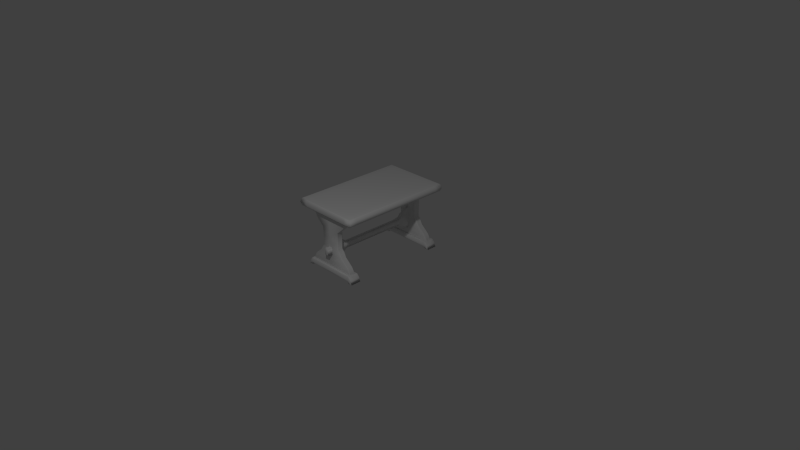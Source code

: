 # Source: Table_withUV.blend  (saved by Blender 2.74.0; exported with 4.5.12 LTS)
import bpy
from mathutils import Matrix  # noqa: F401  (used for matrix-valued properties, if any)

bpy.ops.wm.read_factory_settings(use_empty=True)
scene = bpy.context.scene
scene.name = 'Scene'

# ---- collections
col_collection_1 = bpy.data.collections.new('Collection 1'); scene.collection.children.link(col_collection_1)

# ---- materials (node trees are filled in below, after node groups)
mat_material = bpy.data.materials.new('Material')
mat_material.alpha_threshold = 0.0
mat_material.use_transparent_shadow = False
mat_material.roughness = 0.5
mat_material.line_color = (0.0, 0.0, 0.0, 1.0)

# ---- node groups
ng_auto_smooth = bpy.data.node_groups.new('Auto Smooth', 'GeometryNodeTree')
_s = ng_auto_smooth.interface.new_socket(name='Geometry', in_out='OUTPUT', socket_type='NodeSocketGeometry')
_s = ng_auto_smooth.interface.new_socket(name='Geometry', in_out='INPUT', socket_type='NodeSocketGeometry')
_s = ng_auto_smooth.interface.new_socket(name='Angle', in_out='INPUT', socket_type='NodeSocketFloat')
_s.subtype = 'ANGLE'
_s.min_value = 0.0
_s.max_value = 3.142
ng_auto_smooth.is_modifier = True
_N = ng_auto_smooth.nodes; _L = ng_auto_smooth.links
n0 = _N.new('NodeGroupOutput'); n0.name = 'Group Output'; n0.location = (480, -100)
n1 = _N.new('NodeGroupInput'); n1.name = 'Group Input'; n1.location = (-420, -300)
n2 = _N.new('NodeGroupInput'); n2.name = 'Group Input.001'; n2.location = (-60, -100)
n3 = _N.new('GeometryNodeSetShadeSmooth'); n3.name = 'Set Shade Smooth'; n3.location = (120, -100)
n3.domain = 'EDGE'
n4 = _N.new('GeometryNodeSetShadeSmooth'); n4.name = 'Set Shade Smooth.001'; n4.location = (300, -100)
n5 = _N.new('GeometryNodeInputMeshEdgeAngle'); n5.name = 'Edge Angle'; n5.location = (-420, -220)
n6 = _N.new('GeometryNodeInputEdgeSmooth'); n6.name = 'Is Edge Smooth'; n6.location = (-60, -160)
n7 = _N.new('GeometryNodeInputShadeSmooth'); n7.name = 'Is Face Smooth'; n7.location = (-240, -340)
n8 = _N.new('FunctionNodeBooleanMath'); n8.name = 'Boolean Math'; n8.location = (-60, -220)
n9 = _N.new('FunctionNodeCompare'); n9.name = 'Compare'; n9.location = (-240, -180)
n9.operation = 'LESS_EQUAL'
_L.new(n5.outputs[0], n9.inputs[0])
_L.new(n4.outputs[0], n0.inputs[0])
_L.new(n1.outputs[1], n9.inputs[1])
_L.new(n9.outputs[0], n8.inputs[0])
_L.new(n7.outputs[0], n8.inputs[1])
_L.new(n2.outputs[0], n3.inputs[0])
_L.new(n6.outputs[0], n3.inputs[1])
_L.new(n3.outputs[0], n4.inputs[0])
_L.new(n8.outputs[0], n3.inputs[2])
n0.is_active_output = True

# ---- material node trees

# ---- world
world_world = bpy.data.worlds.new('World'); scene.world = world_world
world_world.color = (0.05088, 0.05088, 0.05088)
world_world.use_sun_shadow = False
world_world.sun_shadow_jitter_overblur = 0.0
world_world.cycles.sampling_method = 'MANUAL'
world_world.cycles.sample_map_resolution = 256

# ---- cameras
cam_camera = bpy.data.cameras.new('Camera')
cam_camera.clip_end = 100.0
cam_camera.lens = 35.0
cam_camera.sensor_width = 32.0
cam_camera.sensor_height = 18.0
cam_camera.ortho_scale = 7.314
cam_camera.dof.focus_distance = 0.0
cam_camera.dof.aperture_fstop = 128.0

# ---- lights
light_lamp = bpy.data.lights.new('Lamp', 'POINT')
light_lamp.transmission_factor = 0.0
light_lamp.cutoff_distance = 30.0
light_lamp.energy = 100.0
light_lamp.shadow_buffer_clip_start = 1.001
light_lamp.shadow_soft_size = 0.1
light_lamp.shadow_maximum_resolution = 0.006
light_lamp.use_absolute_resolution = True
light_lamp.cycles.use_multiple_importance_sampling = False

# ---- meshes
me_cube = bpy.data.meshes.new('Cube')
me_cube.from_pydata([(0.4885, 1.856, 0.5176), (0.4932, 0.8562, 0.5224), (-0.4931, 0.8562, 0.5224), (-0.4885, 1.856, 0.5176), (-0.4935, 0.8562, 0.4523), (0.4935, 0.8562, 0.4524), (-0.4885, 1.856, 0.4524), (0.4885, 1.856, 0.4524), (0.4885, 1.856, 0.0), (0.494, 0.8562, 0.0), (-0.494, 0.8562, 0.0), (-0.4885, 1.856, 0.0), (-0.5, 0.9563, 0.5245), (-0.5, 1.775, 0.0), (-0.5, 1.775, 0.5245), (-0.38, 1.856, 0.4524), (-0.38, 1.856, 0.5176), (-0.3791, 0.8562, 0.5224), (-0.3621, 0.8562, 0.4826), (-0.38, 0.8562, 0.0), (-0.38, 1.856, 0.0), (-0.3648, 0.8562, 0.4222), (0.5, 0.9563, 0.5245), (0.3647, 0.8562, 0.4826), (0.3634, 0.8562, 0.4222), (0.38, 1.856, 0.4524), (0.38, 1.856, 0.5176), (0.3792, 0.8562, 0.5224), (0.38, 0.8562, 0.0), (0.38, 1.856, 0.0), (-0.38, 0.9563, 0.5245), (-0.38, -7.116, 0.4524), (0.38, -7.116, 0.4524), (0.3634, -6.05, 0.4222), (0.3647, -6.05, 0.4826), (-0.3648, -6.05, 0.4222), (-0.3621, -6.05, 0.4826), (0.1415, -1.197, 0.4222), (-0.142, -1.197, 0.4222), (0.142, -1.197, 0.4826), (-0.141, -1.197, 0.4826), (0.1351, -3.534, 0.4826), (-0.1341, -3.534, 0.4826), (0.1346, -3.534, 0.4222), (-0.1351, -3.534, 0.4222), (0.2632, -0.1697, 0.4222), (-0.2642, -0.1697, 0.4222), (0.2641, -0.1697, 0.4826), (-0.2622, -0.1697, 0.4826), (0.2988, 0.5105, 0.4222), (-0.2999, 0.5105, 0.4222), (0.2999, 0.5105, 0.4826), (-0.2977, 0.5105, 0.4826), (0.2066, -4.487, 0.4826), (-0.2051, -4.487, 0.4826), (0.2059, -4.487, 0.4222), (-0.2066, -4.487, 0.4222), (0.3203, -5.386, 0.4826), (-0.318, -5.386, 0.4826), (0.3192, -5.386, 0.4222), (-0.3204, -5.386, 0.4222), (0.1738, -3.902, 0.4222), (-0.1745, -3.902, 0.4222), (0.1745, -3.902, 0.4826), (-0.1732, -3.902, 0.4826), (0.3647, -6.201, 0.4826), (-0.3621, -6.201, 0.4826), (0.3634, -6.201, 0.4222), (-0.3648, -6.201, 0.4222), (-0.45, -7.116, 0.4524), (-0.393, -6.201, 0.4826), (-0.393, -6.201, 0.4222), (0.45, -7.116, 0.4547), (0.393, -6.201, 0.4826), (0.393, -6.201, 0.4222), (-0.38, -6.817, 0.5056), (0.38, -6.817, 0.5056), (0.38, -6.267, 0.5038), (-0.38, -6.267, 0.5038), (-0.3911, -6.267, 0.5038), (-0.4399, -7.05, 0.5038), (0.3911, -6.267, 0.5038), (0.4399, -7.05, 0.5038), (-0.38, -6.807, 0.4008), (0.38, -6.807, 0.4008), (0.38, -6.277, 0.4016), (-0.38, -6.277, 0.4016), (-0.4385, -7.041, 0.4016), (-0.3909, -6.277, 0.4016), (0.4385, -7.041, 0.4016), (0.3909, -6.277, 0.4016), (-0.429, -6.59, 0.4524), (0.429, -6.59, 0.4549), (0.38, -6.661, 0.5075), (-0.38, -6.661, 0.5075), (-0.4219, -6.6, 0.5038), (0.4219, -6.6, 0.5038), (0.38, -6.661, 0.3987), (-0.38, -6.661, 0.3987), (-0.4209, -6.602, 0.4016), (0.4209, -6.602, 0.4016), (0.45, -7.116, 0.5006), (0.38, -7.116, 0.5006), (0.393, -6.201, 0.5006), (0.38, -6.201, 0.5006), (-0.45, -7.116, 0.5006), (-0.38, -7.116, 0.5006), (-0.38, -6.201, 0.5006), (-0.393, -6.201, 0.5006), (-0.429, -6.59, 0.5006), (0.429, -6.59, 0.5006), (0.38, -7.116, 0.4067), (0.45, -7.116, 0.4067), (0.38, -6.201, 0.4067), (0.393, -6.201, 0.4067), (-0.38, -7.116, 0.4067), (-0.45, -7.116, 0.4067), (-0.393, -6.201, 0.4067), (-0.38, -6.201, 0.4067), (-0.429, -6.59, 0.4067), (0.429, -6.59, 0.4067), (-0.5, 0.9563, 0.0), (0.5, 1.775, 0.0), (0.5, 1.775, 0.5245), (0.38, 1.775, 0.5245), (-0.38, 0.8562, 0.4297), (0.5, 0.9563, 0.0), (0.38, 0.8562, 0.4297), (-0.38, -6.05, 0.4297), (0.38, -6.05, 0.4297), (0.1479, -1.197, 0.4297), (-0.1479, -1.197, 0.4297), (0.1408, -3.534, 0.4297), (-0.1408, -3.534, 0.4297), (-0.2752, -0.1697, 0.4297), (0.2752, -0.1697, 0.4297), (0.3124, 0.5105, 0.4297), (-0.3124, 0.5105, 0.4297), (0.2153, -4.487, 0.4297), (-0.2153, -4.487, 0.4297), (0.3337, -5.386, 0.4297), (-0.3337, -5.386, 0.4297), (-0.1818, -3.902, 0.4297), (0.1818, -3.902, 0.4297), (-0.38, -6.201, 0.4297), (0.38, -6.201, 0.4297), (-0.393, -6.201, 0.4523), (0.393, -6.201, 0.4549), (-0.38, 0.8562, 0.4749), (0.38, 0.8562, 0.4749), (-0.38, -6.05, 0.4749), (-0.1479, -1.197, 0.4749), (-0.1408, -3.534, 0.4749), (-0.2752, -0.1697, 0.4749), (-0.3124, 0.5105, 0.4749), (-0.2153, -4.487, 0.4749), (-0.3337, -5.386, 0.4749), (-0.1818, -3.902, 0.4749), (-0.38, -6.201, 0.4749), (0.38, 0.9563, 0.5245), (-0.5, 1.775, 0.4524), (0.5, 0.9563, 0.4524), (0.5, 1.775, 0.4524), (-0.38, 1.775, 0.5245), (-0.5, 0.9563, 0.4524), (0.38, -6.05, 0.4749), (0.1479, -1.197, 0.4749), (0.1408, -3.534, 0.4749), (0.2752, -0.1697, 0.4749), (0.3124, 0.5105, 0.4749), (0.2153, -4.487, 0.4749), (0.3337, -5.386, 0.4749), (0.1818, -3.902, 0.4749), (0.38, -6.201, 0.4749), (-0.365, -6.882, 0.5006), (-0.3628, -6.882, 0.4067), (-0.3646, -6.882, 0.4524), (0.3619, -6.882, 0.4067), (0.3644, -6.882, 0.5006), (0.3637, -6.882, 0.4524), (0.5195, 1.19, 0.5303), (0.3948, 1.19, 0.5303), (-0.3948, 1.19, 0.5303), (-0.5195, 1.19, 0.0), (0.5195, 1.19, 0.0), (-0.5195, 1.19, 0.4553), (-0.5195, 1.19, 0.5303), (0.5195, 1.19, 0.4553), (-0.5153, 1.507, 0.0), (-0.5153, 1.507, 0.5291), (0.5153, 1.507, 0.4547), (0.5153, 1.507, 0.5291), (0.3916, 1.507, 0.5291), (-0.3916, 1.507, 0.5291), (0.5153, 1.507, 0.0), (-0.5153, 1.507, 0.4547), (-0.0273, 1.856, 0.4524), (-0.0273, 1.856, 0.5176), (-0.02717, 0.8562, 0.5224), (-0.1631, 0.8562, 0.0), (-0.0273, 1.856, 0.0), (-0.0273, 0.9563, 0.5245), (-0.02477, 0.8562, 0.4826), (-0.1569, 0.8562, 0.4222), (-0.006879, -6.05, 0.4826), (-0.008945, -6.05, 0.4222), (-0.02622, -2.108, 0.4222), (-0.009643, -1.197, 0.4826), (-0.03652, -3.534, 0.4222), (-0.03607, -3.534, 0.4826), (-0.01794, -0.1697, 0.4826), (-0.1136, -0.1697, 0.4222), (-0.129, 0.5105, 0.4222), (-0.02036, 0.5105, 0.4826), (-0.05287, -4.487, 0.4222), (-0.05218, -4.487, 0.4826), (-0.03021, -5.386, 0.4222), (-0.003864, -5.386, 0.4826), (-0.04494, -3.902, 0.4826), (-0.04553, -3.902, 0.4222), (-0.006879, -6.201, 0.4826), (-0.008945, -6.201, 0.4222), (-0.009406, -6.817, 0.5056), (-0.009406, -6.267, 0.5038), (-0.009406, -6.807, 0.4008), (-0.009406, -6.277, 0.4016), (-0.009406, -6.661, 0.3987), (-0.009406, -6.661, 0.5075), (-0.009406, -6.201, 0.5006), (-0.009406, -6.201, 0.4067), (-0.0273, 1.775, 0.5245), (-0.008616, -6.882, 0.5006), (-0.008611, -6.882, 0.4067), (-0.008706, -6.882, 0.4524), (-0.02836, 1.19, 0.5303), (-0.02813, 1.507, 0.5291), (0.1032, 0.8562, 0.4222), (0.01506, -3.534, 0.4826), (0.03093, -4.487, 0.4826), (0.02109, -3.902, 0.4826), (-0.02749, -3.553, 0.3108), (0.1085, 0.8562, 0.0), (0.008215, -4.464, 0.3108), (0.005139, -2.108, 0.4222), (0.0147, -3.534, 0.4222), (0.07477, -0.1697, 0.4222), (0.08488, 0.5105, 0.4222), (0.02546, -4.487, 0.4222), (0.002851, -5.386, 0.4222), (0.02063, -3.902, 0.4222), (0.01918, -3.904, 0.3115), (-0.03525, -4.464, 0.3108), (-0.04407, -3.904, 0.3115), (0.005701, -3.553, 0.3108), (-0.02669, -3.594, 0.5269), (-0.03411, -3.902, 0.5269), (-0.04016, -4.391, 0.5269), (0.00522, -3.594, 0.5269), (0.01437, -4.391, 0.5269), (0.01026, -3.902, 0.5269), (0.005139, -2.204, 0.4068), (-0.02622, -2.204, 0.4068), (0.0057, -3.534, 0.3122), (-0.02749, -3.534, 0.3122), (0.00821, -4.487, 0.3122), (-0.03525, -4.487, 0.3122), (0.003012, -4.658, 0.3258), (-0.02687, -4.672, 0.3247), (0.005701, -3.553, 0.0), (-0.02749, -3.553, 0.0), (0.008215, -4.464, 0.0), (-0.03525, -4.464, 0.0), (0.01918, -3.905, 0.0), (-0.04407, -3.905, 0.0), (-0.0284, -5.113, 0.3745), (0.002851, -5.121, 0.3756), (0.002241, -3.361, 0.3248), (-0.02357, -3.369, 0.3243), (0.1382, -2.427, 0.4222), (-0.1387, -2.427, 0.4222), (0.1387, -2.312, 0.4826), (-0.1377, -2.312, 0.4826), (-0.1445, -2.312, 0.4297), (0.1445, -2.312, 0.4297), (-0.1445, -2.312, 0.4749), (0.1445, -2.312, 0.4749), (-0.01005, -2.312, 0.4826), (-0.04015, -3.103, 0.4222), (0.0187, -3.103, 0.4222), (0.003409, -3.097, 0.3572), (-0.02464, -3.101, 0.3569), (-0.04231, -2.704, 0.4222), (0.02108, -2.704, 0.4222), (0.004103, -2.596, 0.3757), (-0.02527, -2.598, 0.3755), (0.02109, -3.902, 0.5213), (0.01506, -3.534, 0.5213), (0.02601, -4.487, 0.5213), (-0.05218, -4.487, 0.5213), (-0.03607, -3.534, 0.5213), (-0.04494, -3.902, 0.5213)], [], [(30, 12, 2, 17), (180, 181, 159, 22), (12, 164, 4, 2), (123, 162, 7, 0), (27, 23, 5, 1), (26, 0, 7, 25), (1, 5, 161, 22), (162, 122, 8, 7), (182, 186, 12, 30), (5, 9, 126, 161), (3, 16, 15, 6), (2, 4, 18, 17), (16, 3, 14, 163), (186, 185, 164, 12), (201, 30, 17, 198), (22, 159, 27, 1), (74, 147, 92), (236, 241, 28, 24), (120, 112, 89, 100), (110, 103, 81, 96), (144, 68, 71, 146), (141, 60, 35, 128), (217, 58, 36, 204), (219, 208, 263, 252), (171, 57, 34, 165), (168, 47, 39, 166), (245, 45, 37, 243), (210, 48, 40, 207), (134, 46, 38, 131), (285, 280, 41, 167), (288, 278, 43, 244), (286, 281, 42, 209), (282, 279, 44, 133), (137, 50, 46, 134), (213, 52, 48, 210), (246, 49, 45, 245), (169, 51, 47, 168), (149, 23, 51, 169), (236, 24, 49, 246), (202, 18, 52, 213), (125, 21, 50, 137), (172, 63, 53, 170), (249, 61, 55, 247), (218, 64, 54, 215), (142, 62, 56, 139), (170, 53, 57, 171), (247, 55, 59, 248), (215, 54, 58, 217), (139, 56, 60, 141), (133, 44, 62, 142), (209, 42, 64, 218), (244, 43, 61, 249), (167, 41, 63, 172), (128, 35, 68, 144), (204, 36, 66, 220), (214, 219, 252, 265), (165, 34, 65, 173), (113, 114, 90, 85), (103, 104, 77, 81), (147, 73, 92), (112, 111, 84, 89), (102, 101, 82, 76), (227, 94, 75, 222), (94, 78, 79, 95), (93, 76, 82, 96), (105, 106, 75, 80), (107, 108, 79, 78), (109, 105, 80, 95), (228, 107, 78, 223), (106, 174, 75), (98, 83, 87, 99), (97, 85, 90, 100), (115, 116, 87, 83), (117, 118, 86, 88), (119, 117, 88, 99), (175, 115, 83), (116, 119, 99, 87), (84, 97, 100, 89), (86, 98, 99, 88), (108, 109, 95, 79), (77, 93, 96, 81), (75, 94, 95, 80), (223, 78, 94, 227), (101, 110, 96, 82), (114, 120, 100, 90), (70, 91, 109, 108), (220, 66, 107, 228), (66, 70, 108, 107), (73, 65, 104, 103), (92, 73, 103, 110), (23, 149, 5), (216, 248, 205), (71, 68, 118, 117), (31, 69, 116, 115), (67, 74, 114, 113), (234, 182, 30, 201), (33, 129, 145, 67), (150, 128, 144, 158), (43, 132, 143, 61), (152, 133, 142, 157), (155, 139, 141, 156), (55, 138, 140, 59), (157, 142, 139, 155), (61, 143, 138, 55), (148, 125, 137, 154), (24, 127, 136, 49), (49, 136, 135, 45), (154, 137, 134, 153), (284, 282, 133, 152), (278, 283, 132, 43), (153, 134, 131, 151), (45, 135, 130, 37), (59, 140, 129, 33), (156, 141, 128, 150), (127, 24, 5), (25, 7, 8, 29), (67, 145, 147, 74), (3, 6, 160, 14), (6, 15, 20, 11), (191, 190, 162, 123), (185, 183, 121, 164), (164, 121, 10, 4), (4, 148, 18), (4, 125, 148), (4, 10, 19, 21), (190, 194, 122, 162), (197, 16, 163, 230), (0, 26, 124, 123), (4, 21, 125), (6, 11, 13, 160), (24, 28, 9, 5), (58, 156, 150, 36), (48, 153, 151, 40), (281, 284, 152, 42), (52, 154, 153, 48), (18, 148, 154, 52), (64, 157, 155, 54), (54, 155, 156, 58), (42, 152, 157, 64), (36, 150, 158, 66), (91, 71, 117, 119), (149, 127, 5), (72, 32, 111, 112), (176, 31, 115, 175), (129, 165, 173, 145), (132, 167, 172, 143), (138, 170, 171, 140), (143, 172, 170, 138), (127, 149, 169, 136), (136, 169, 168, 135), (283, 285, 167, 132), (135, 168, 166, 130), (140, 171, 165, 129), (92, 72, 112, 120), (145, 173, 147), (74, 92, 120, 114), (173, 65, 73, 147), (69, 91, 119, 116), (72, 92, 110, 101), (32, 72, 101, 102), (31, 176, 174, 106), (146, 71, 91), (66, 158, 146, 70), (91, 69, 105, 109), (70, 146, 91), (158, 144, 146), (69, 31, 106, 105), (233, 176, 175, 232), (232, 175, 83, 224), (178, 102, 76), (32, 179, 177, 111), (111, 177, 84), (179, 32, 102, 178), (161, 126, 184, 187), (195, 188, 183, 185), (22, 161, 187, 180), (235, 193, 182, 234), (189, 195, 185, 186), (193, 189, 186, 182), (191, 192, 181, 180), (123, 124, 192, 191), (163, 14, 189, 193), (14, 160, 195, 189), (230, 163, 193, 235), (160, 13, 188, 195), (187, 184, 194, 190), (180, 187, 190, 191), (176, 233, 231, 174), (174, 231, 222, 75), (26, 197, 230, 124), (15, 196, 200, 20), (68, 221, 229, 118), (86, 225, 226, 98), (118, 229, 225, 86), (98, 226, 224, 83), (35, 205, 221, 68), (44, 208, 219, 62), (297, 295, 259, 258), (56, 214, 216, 60), (295, 296, 257, 259), (62, 219, 214, 56), (21, 203, 212, 50), (50, 212, 211, 46), (53, 238, 217, 57), (279, 287, 208, 44), (46, 211, 206, 38), (60, 216, 205, 35), (229, 113, 85, 225), (21, 19, 199, 203), (17, 18, 202, 198), (16, 197, 196, 15), (23, 202, 213, 51), (57, 217, 204, 34), (233, 179, 178, 231), (34, 204, 220, 65), (51, 213, 210, 47), (238, 215, 217), (63, 239, 238, 53), (65, 220, 228, 104), (41, 237, 239, 63), (104, 228, 223, 77), (93, 227, 222, 76), (225, 85, 97, 226), (77, 223, 227, 93), (231, 178, 76, 222), (181, 234, 201, 159), (192, 235, 234, 181), (179, 233, 232, 177), (177, 232, 224, 84), (159, 201, 198, 27), (198, 202, 23, 27), (226, 97, 84, 224), (47, 210, 207, 39), (248, 59, 33, 205), (264, 265, 251, 242), (263, 262, 253, 240), (221, 67, 113, 229), (252, 263, 240), (275, 247, 248), (265, 252, 251), (203, 236, 246, 212), (212, 246, 245, 211), (262, 276, 244), (211, 245, 243, 206), (205, 33, 67, 221), (203, 199, 241, 236), (257, 254, 255, 259), (259, 255, 256, 258), (298, 297, 258, 256), (296, 299, 254, 257), (300, 298, 256, 255), (299, 300, 255, 254), (253, 250, 272, 268), (265, 264, 266, 267), (250, 242, 270, 272), (290, 289, 276, 277), (291, 206, 261, 294), (216, 214, 274), (248, 216, 274, 275), (206, 243, 260, 261), (251, 252, 273, 271), (252, 240, 269, 273), (242, 251, 271, 270), (240, 253, 268, 269), (264, 247, 275, 266), (275, 274, 267, 266), (265, 267, 274, 214), (277, 276, 262, 263), (208, 277, 263), (288, 244, 276, 289), (292, 288, 289, 293), (208, 287, 290, 277), (294, 293, 289, 290), (151, 131, 282, 284), (166, 39, 280, 285), (38, 206, 291, 279), (40, 151, 284, 281), (37, 130, 283, 278), (243, 37, 278, 292), (130, 166, 285, 283), (292, 278, 288), (261, 260, 293, 294), (243, 292, 293, 260), (287, 291, 294, 290), (209, 218, 300, 299), (218, 215, 298, 300), (237, 209, 299, 296), (215, 238, 297, 298), (239, 237, 296, 295), (238, 239, 295, 297), (207, 40, 281, 286), (131, 38, 279, 282), (279, 291, 287), (196, 25, 29, 200), (124, 230, 235, 192), (197, 26, 25, 196), (286, 209, 237), (280, 286, 237, 41), (39, 207, 286, 280), (262, 250, 253), (250, 264, 242), (244, 249, 250, 262), (249, 247, 264, 250)])
me_cube.polygons.foreach_set('use_smooth', [True] * 303)
_k = set([(18, 148), (18, 202), (21, 125), (21, 203), (23, 149), (23, 202), (24, 127), (24, 236), (70, 108), (70, 146), (71, 117), (71, 146), (73, 103), (73, 147), (74, 114), (74, 147), (103, 104), (104, 228), (107, 108), (107, 228), (113, 114), (113, 229), (117, 118), (118, 229), (125, 137), (125, 148), (127, 136), (127, 149), (128, 141), (128, 144), (129, 140), (129, 145), (130, 135), (130, 283), (131, 134), (131, 282), (132, 143), (132, 283), (133, 142), (133, 282), (134, 137), (135, 136), (138, 140), (138, 143), (139, 141), (139, 142), (148, 154), (149, 169), (150, 156), (150, 158), (151, 153), (151, 284), (152, 157), (152, 284), (153, 154), (155, 156), (155, 157), (165, 171), (165, 173), (166, 168), (166, 285), (167, 172), (167, 285), (168, 169), (170, 171), (170, 172), (203, 236), (206, 243), (206, 291), (208, 219), (208, 263), (208, 287), (209, 218), (209, 237), (214, 216), (214, 219), (214, 265), (215, 218), (215, 238), (216, 248), (218, 300), (237, 239), (238, 239), (239, 295), (243, 292), (244, 249), (244, 262), (244, 288), (247, 248), (247, 249), (247, 264), (255, 259), (255, 300), (259, 295), (262, 263), (264, 265), (287, 291), (288, 292)])
me_cube.attributes.new('sharp_edge', 'BOOLEAN', 'EDGE').data.foreach_set('value', [ (min(e.vertices), max(e.vertices)) in _k for e in me_cube.edges])
_uv = me_cube.uv_layers.new(name='UVMap')
_uv.uv.foreach_set('vector', [0.5398, 0.7153, 0.5891, 0.7492, 0.5766, 0.7506, 0.5335, 0.7187, 0.1508, 0.6689, 0.1876, 0.6689, 0.1876, 0.695, 0.1508, 0.695, 0.5891, 0.7492, 0.5682, 0.7748, 0.5547, 0.7763, 0.5766, 0.7506, 0.08935, 0.5063, 0.08935, 0.4712, 0.1173, 0.466, 0.1173, 0.5628, 0.1428, 0.7237, 0.1619, 0.7473, 0.1212, 0.7866, 0.107, 0.7494, 0.1875, 0.5628, 0.1173, 0.5628, 0.1173, 0.466, 0.1875, 0.466, 0.107, 0.7494, 0.1212, 0.7866, 0.1094, 0.7751, 0.09584, 0.7495, 0.08935, 0.4712, 0.08935, 0.2317, 0.1173, 0.2266, 0.1173, 0.466, 0.4817, 0.6689, 0.5187, 0.6689, 0.5187, 0.695, 0.4817, 0.695, 0.1212, 0.7866, 0.1197, 0.976, 0.1089, 0.9754, 0.1094, 0.7751, 0.5487, 0.5628, 0.4818, 0.5628, 0.4818, 0.466, 0.5487, 0.466, 0.5766, 0.7506, 0.5547, 0.7763, 0.5182, 0.7418, 0.5335, 0.7187, 0.4818, 0.5628, 0.5487, 0.5628, 0.5187, 0.6036, 0.4817, 0.6036, 0.6364, 0.5011, 0.6364, 0.4659, 0.6605, 0.4659, 0.6605, 0.5011, 0.8003, 0.9878, 0.6708, 0.9883, 0.6712, 0.9833, 0.8006, 0.9828, 0.09584, 0.7495, 0.1281, 0.7222, 0.1428, 0.7237, 0.107, 0.7494, 0.5601, 0.09924, 0.5379, 0.1068, 0.5262, 0.07684, 0.2933, 0.7884, 0.2911, 0.9759, 0.1705, 0.976, 0.1777, 0.7885, 0.551, 0.07014, 0.5355, 0.0273, 0.5432, 0.03187, 0.5568, 0.06921, 0.9509, 0.57, 0.9343, 0.5929, 0.9304, 0.5894, 0.9459, 0.5678, 0.8437, 0.09928, 0.8435, 0.09629, 0.8686, 0.09481, 0.8888, 0.09952, 0.9516, 0.1699, 0.9454, 0.1699, 0.9639, 0.1315, 0.9707, 0.1316, 0.811, 0.6631, 0.6992, 0.6636, 0.683, 0.6312, 0.8099, 0.6305, 0.4176, 0.08648, 0.4067, 0.1104, 0.3669, 0.09563, 0.3768, 0.07212, 0.932, 0.6627, 0.9265, 0.6627, 0.9428, 0.6301, 0.9489, 0.6301, 0.9094, 0.9138, 0.9039, 0.9138, 0.861, 0.8654, 0.8674, 0.8654, 0.7919, 0.4462, 0.7287, 0.4458, 0.7708, 0.3982, 0.8159, 0.3543, 0.805, 0.9145, 0.7192, 0.9148, 0.7633, 0.8658, 0.8086, 0.8656, 0.9107, 0.4466, 0.9055, 0.4466, 0.8648, 0.3989, 0.8706, 0.3989, 0.8656, 0.8134, 0.8588, 0.8134, 0.8625, 0.7582, 0.867, 0.7582, 0.8115, 0.3051, 0.7709, 0.3384, 0.7664, 0.2822, 0.8121, 0.2822, 0.8094, 0.8137, 0.7669, 0.8138, 0.7658, 0.7585, 0.801, 0.7583, 0.871, 0.3501, 0.8651, 0.3388, 0.87, 0.2827, 0.875, 0.2827, 0.9283, 0.4819, 0.9231, 0.4819, 0.9055, 0.4466, 0.9107, 0.4466, 0.8038, 0.949, 0.6998, 0.9494, 0.7192, 0.9148, 0.805, 0.9145, 0.7866, 0.4812, 0.7107, 0.4808, 0.7287, 0.4458, 0.7919, 0.4462, 0.9296, 0.9486, 0.9241, 0.9486, 0.9039, 0.9138, 0.9094, 0.9138, 0.9515, 0.9663, 0.9452, 0.9664, 0.9241, 0.9486, 0.9296, 0.9486, 0.7797, 0.4989, 0.6874, 0.4985, 0.7107, 0.4808, 0.7866, 0.4812, 0.8016, 0.9667, 0.6775, 0.9672, 0.6998, 0.9494, 0.8038, 0.949, 0.9518, 0.4998, 0.9458, 0.4998, 0.9231, 0.4819, 0.9283, 0.4819, 0.8838, 0.7383, 0.8798, 0.7383, 0.8913, 0.7072, 0.8962, 0.7072, 0.8089, 0.2586, 0.742, 0.2582, 0.7315, 0.2204, 0.8075, 0.221, 0.7969, 0.7387, 0.7485, 0.7389, 0.7361, 0.708, 0.7938, 0.7078, 0.8991, 0.259, 0.8945, 0.2589, 0.9051, 0.2212, 0.9107, 0.2212, 0.8962, 0.7072, 0.8913, 0.7072, 0.9265, 0.6627, 0.932, 0.6627, 0.8075, 0.221, 0.7315, 0.2204, 0.6916, 0.1686, 0.8171, 0.1691, 0.7938, 0.7078, 0.7361, 0.708, 0.6992, 0.6636, 0.811, 0.6631, 0.9107, 0.2212, 0.9051, 0.2212, 0.9454, 0.1699, 0.9516, 0.1699, 0.875, 0.2827, 0.87, 0.2827, 0.8945, 0.2589, 0.8991, 0.259, 0.801, 0.7583, 0.7658, 0.7585, 0.7485, 0.7389, 0.7969, 0.7387, 0.8121, 0.2822, 0.7664, 0.2822, 0.742, 0.2582, 0.8089, 0.2586, 0.867, 0.7582, 0.8625, 0.7582, 0.8798, 0.7383, 0.8838, 0.7383, 0.9707, 0.1316, 0.9639, 0.1315, 0.9641, 0.1228, 0.9709, 0.1228, 0.8099, 0.6305, 0.683, 0.6312, 0.6817, 0.6238, 0.8097, 0.6231, 0.4244, 0.0686, 0.4176, 0.08648, 0.3768, 0.07212, 0.3871, 0.05305, 0.9489, 0.6301, 0.9428, 0.6301, 0.9439, 0.6226, 0.9501, 0.6226, 0.5841, 0.0959, 0.5611, 0.09839, 0.5656, 0.09386, 0.5843, 0.09173, 0.9343, 0.5929, 0.9145, 0.593, 0.9141, 0.588, 0.9304, 0.5894, 0.9581, 0.6025, 0.9392, 0.5977, 0.9699, 0.57, 0.5355, 0.0273, 0.5434, 0.0219, 0.5734, 0.04263, 0.5432, 0.03187, 0.9374, 0.5241, 0.9595, 0.5296, 0.9532, 0.5328, 0.9195, 0.5396, 0.7935, 0.5537, 0.6688, 0.5574, 0.6659, 0.5422, 0.7933, 0.5391, 0.6688, 0.5574, 0.674, 0.5903, 0.6573, 0.5925, 0.6406, 0.5683, 0.9192, 0.5526, 0.9195, 0.5396, 0.9532, 0.5328, 0.9459, 0.5678, 0.6278, 0.5339, 0.6486, 0.5238, 0.6659, 0.5422, 0.6349, 0.536, 0.6665, 0.5957, 0.6531, 0.5962, 0.6573, 0.5925, 0.674, 0.5903, 0.6363, 0.5697, 0.6278, 0.5339, 0.6349, 0.536, 0.6406, 0.5683, 0.7937, 0.5937, 0.6665, 0.5957, 0.674, 0.5903, 0.7938, 0.5902, 0.6486, 0.5238, 0.6719, 0.5354, 0.6659, 0.5422, 0.8487, 0.05501, 0.8503, 0.03807, 0.8797, 0.02515, 0.8693, 0.0644, 0.5775, 0.05958, 0.5843, 0.09173, 0.5656, 0.09386, 0.5568, 0.06921, 0.8765, 0.01778, 0.8865, 0.0226, 0.8797, 0.02515, 0.8503, 0.03807, 0.8667, 0.09382, 0.8446, 0.09327, 0.8451, 0.08919, 0.8615, 0.09024, 0.8737, 0.06486, 0.8667, 0.09382, 0.8615, 0.09024, 0.8693, 0.0644, 0.8501, 0.03422, 0.8765, 0.01778, 0.8503, 0.03807, 0.8865, 0.0226, 0.8737, 0.06486, 0.8693, 0.0644, 0.8797, 0.02515, 0.5734, 0.04263, 0.5775, 0.05958, 0.5568, 0.06921, 0.5432, 0.03187, 0.8451, 0.08919, 0.8487, 0.05501, 0.8693, 0.0644, 0.8615, 0.09024, 0.6531, 0.5962, 0.6363, 0.5697, 0.6406, 0.5683, 0.6573, 0.5925, 0.9141, 0.588, 0.9192, 0.5526, 0.9459, 0.5678, 0.9304, 0.5894, 0.6659, 0.5422, 0.6688, 0.5574, 0.6406, 0.5683, 0.6349, 0.536, 0.7938, 0.5902, 0.674, 0.5903, 0.6688, 0.5574, 0.7935, 0.5537, 0.9595, 0.5296, 0.9509, 0.57, 0.9459, 0.5678, 0.9532, 0.5328, 0.5611, 0.09839, 0.551, 0.07014, 0.5568, 0.06921, 0.5656, 0.09386, 0.645, 0.6018, 0.6174, 0.5737, 0.6363, 0.5697, 0.6531, 0.5962, 0.7935, 0.5961, 0.6637, 0.599, 0.6665, 0.5957, 0.7937, 0.5937, 0.6637, 0.599, 0.645, 0.6018, 0.6531, 0.5962, 0.6665, 0.5957, 0.9392, 0.5977, 0.9156, 0.5961, 0.9145, 0.593, 0.9343, 0.5929, 0.9699, 0.57, 0.9392, 0.5977, 0.9343, 0.5929, 0.9509, 0.57, 0.1619, 0.7473, 0.1646, 0.7547, 0.1212, 0.7866, 0.8302, 0.1691, 0.8171, 0.1691, 0.8224, 0.1309, 0.8686, 0.09481, 0.8435, 0.09629, 0.8446, 0.09327, 0.8667, 0.09382, 0.8775, 0.009286, 0.913, 0.01817, 0.8865, 0.0226, 0.8765, 0.01778, 0.5839, 0.09843, 0.5601, 0.09924, 0.5611, 0.09839, 0.5841, 0.0959, 0.3409, 0.6689, 0.4817, 0.6689, 0.4817, 0.695, 0.3409, 0.695, 0.6744, 0.1302, 0.6671, 0.1302, 0.667, 0.1215, 0.6742, 0.1215, 0.676, 0.6312, 0.6598, 0.6314, 0.6584, 0.624, 0.6747, 0.6238, 0.7664, 0.2822, 0.7613, 0.2822, 0.7371, 0.2582, 0.742, 0.2582, 0.7611, 0.7586, 0.745, 0.7588, 0.7268, 0.7392, 0.7441, 0.7389, 0.7309, 0.708, 0.714, 0.7083, 0.6768, 0.6639, 0.693, 0.6636, 0.7315, 0.2204, 0.7257, 0.2204, 0.6851, 0.1685, 0.6916, 0.1686, 0.7441, 0.7389, 0.7268, 0.7392, 0.714, 0.7083, 0.7309, 0.708, 0.742, 0.2582, 0.7371, 0.2582, 0.7257, 0.2204, 0.7315, 0.2204, 0.6704, 0.9672, 0.6541, 0.9669, 0.6768, 0.9492, 0.6936, 0.9494, 0.6874, 0.4985, 0.6809, 0.4984, 0.7051, 0.4808, 0.7107, 0.4808, 0.7107, 0.4808, 0.7051, 0.4808, 0.7234, 0.4457, 0.7287, 0.4458, 0.6936, 0.9494, 0.6768, 0.9492, 0.6975, 0.9146, 0.7134, 0.9148, 0.7602, 0.8138, 0.7452, 0.8139, 0.745, 0.7588, 0.7611, 0.7586, 0.7709, 0.3384, 0.7649, 0.3492, 0.7613, 0.2822, 0.7664, 0.2822, 0.7134, 0.9148, 0.6975, 0.9146, 0.7414, 0.8657, 0.7569, 0.8658, 0.7287, 0.4458, 0.7234, 0.4457, 0.7649, 0.3981, 0.7708, 0.3982, 0.6916, 0.1686, 0.6851, 0.1685, 0.6671, 0.1302, 0.6744, 0.1302, 0.693, 0.6636, 0.6768, 0.6639, 0.6598, 0.6314, 0.676, 0.6312, 0.175, 0.7831, 0.1777, 0.7885, 0.1212, 0.7866, 0.1875, 0.466, 0.1173, 0.466, 0.1173, 0.2266, 0.1875, 0.2266, 0.5839, 0.09843, 0.5839, 0.1013, 0.5379, 0.1068, 0.5601, 0.09924, 0.5487, 0.5628, 0.5487, 0.466, 0.5763, 0.466, 0.5763, 0.5011, 0.5487, 0.466, 0.4818, 0.466, 0.4818, 0.2265, 0.5486, 0.2265, 0.06547, 0.5063, 0.06547, 0.4712, 0.08935, 0.4712, 0.08935, 0.5063, 0.6364, 0.4659, 0.6364, 0.2265, 0.6605, 0.2265, 0.6605, 0.4659, 0.5682, 0.7748, 0.5711, 0.9752, 0.5586, 0.9758, 0.5547, 0.7763, 0.5547, 0.7763, 0.5163, 0.7479, 0.5182, 0.7418, 0.5547, 0.7763, 0.502, 0.7809, 0.5163, 0.7479, 0.5547, 0.7763, 0.5586, 0.9758, 0.508, 0.9758, 0.4992, 0.7877, 0.06547, 0.4712, 0.06546, 0.2317, 0.08935, 0.2317, 0.08935, 0.4712, 0.3409, 0.5628, 0.4818, 0.5628, 0.4817, 0.6036, 0.3409, 0.6036, 0.1173, 0.5628, 0.1875, 0.5628, 0.1876, 0.6036, 0.1508, 0.6036, 0.5547, 0.7763, 0.4992, 0.7877, 0.502, 0.7809, 0.5487, 0.466, 0.5486, 0.2265, 0.5763, 0.2265, 0.5763, 0.466, 0.1777, 0.7885, 0.1705, 0.976, 0.1197, 0.976, 0.1212, 0.7866, 0.6992, 0.6636, 0.693, 0.6636, 0.676, 0.6312, 0.683, 0.6312, 0.7192, 0.9148, 0.7134, 0.9148, 0.7569, 0.8658, 0.7633, 0.8658, 0.7669, 0.8138, 0.7602, 0.8138, 0.7611, 0.7586, 0.7658, 0.7585, 0.6998, 0.9494, 0.6936, 0.9494, 0.7134, 0.9148, 0.7192, 0.9148, 0.6775, 0.9672, 0.6704, 0.9672, 0.6936, 0.9494, 0.6998, 0.9494, 0.7485, 0.7389, 0.7441, 0.7389, 0.7309, 0.708, 0.7361, 0.708, 0.7361, 0.708, 0.7309, 0.708, 0.693, 0.6636, 0.6992, 0.6636, 0.7658, 0.7585, 0.7611, 0.7586, 0.7441, 0.7389, 0.7485, 0.7389, 0.683, 0.6312, 0.676, 0.6312, 0.6747, 0.6238, 0.6817, 0.6238, 0.8985, 0.06987, 0.8686, 0.09481, 0.8667, 0.09382, 0.8737, 0.06486, 0.1646, 0.7547, 0.175, 0.7831, 0.1212, 0.7866, 0.5096, 0.03019, 0.5389, 0.01166, 0.5434, 0.0219, 0.5355, 0.0273, 0.8462, 0.03018, 0.8775, 0.009286, 0.8765, 0.01778, 0.8501, 0.03422, 0.9652, 0.6301, 0.9489, 0.6301, 0.9501, 0.6226, 0.9666, 0.6226, 0.8831, 0.7583, 0.867, 0.7582, 0.8838, 0.7383, 0.9012, 0.7384, 0.913, 0.7073, 0.8962, 0.7072, 0.932, 0.6627, 0.9481, 0.6628, 0.9012, 0.7384, 0.8838, 0.7383, 0.8962, 0.7072, 0.913, 0.7073, 0.9681, 0.9659, 0.9515, 0.9663, 0.9296, 0.9486, 0.9464, 0.9482, 0.9464, 0.9482, 0.9296, 0.9486, 0.9094, 0.9138, 0.9253, 0.9135, 0.8805, 0.8134, 0.8656, 0.8134, 0.867, 0.7582, 0.8831, 0.7583, 0.9253, 0.9135, 0.9094, 0.9138, 0.8674, 0.8654, 0.8829, 0.8652, 0.9481, 0.6628, 0.932, 0.6627, 0.9489, 0.6301, 0.9652, 0.6301, 0.5262, 0.07684, 0.5096, 0.03019, 0.5355, 0.0273, 0.551, 0.07014, 0.95, 0.6096, 0.9334, 0.6075, 0.9581, 0.6025, 0.5601, 0.09924, 0.5262, 0.07684, 0.551, 0.07014, 0.5611, 0.09839, 0.9334, 0.6075, 0.9156, 0.5961, 0.9392, 0.5977, 0.9581, 0.6025, 0.913, 0.01817, 0.8985, 0.06987, 0.8737, 0.06486, 0.8865, 0.0226, 0.9842, 0.5307, 0.9699, 0.57, 0.9509, 0.57, 0.9595, 0.5296, 0.9394, 0.5177, 0.9842, 0.5307, 0.9595, 0.5296, 0.9374, 0.5241, 0.6433, 0.517, 0.6733, 0.5305, 0.6719, 0.5354, 0.6486, 0.5238, 0.8888, 0.09952, 0.8686, 0.09481, 0.8985, 0.06987, 0.6637, 0.599, 0.655, 0.6096, 0.6308, 0.6063, 0.645, 0.6018, 0.6174, 0.5737, 0.6069, 0.5341, 0.6278, 0.5339, 0.6363, 0.5697, 0.645, 0.6018, 0.6308, 0.6063, 0.6174, 0.5737, 0.655, 0.6096, 0.6386, 0.6148, 0.6308, 0.6063, 0.6069, 0.5341, 0.6433, 0.517, 0.6486, 0.5238, 0.6278, 0.5339, 0.7072, 0.03413, 0.8462, 0.03018, 0.8501, 0.03422, 0.7074, 0.03759, 0.7074, 0.03759, 0.8501, 0.03422, 0.8503, 0.03807, 0.7078, 0.04139, 0.9176, 0.5318, 0.9374, 0.5241, 0.9195, 0.5396, 0.5389, 0.01166, 0.5771, 0.03417, 0.5735, 0.0386, 0.5434, 0.0219, 0.5434, 0.0219, 0.5735, 0.0386, 0.5734, 0.04263, 0.916, 0.5274, 0.9394, 0.5177, 0.9374, 0.5241, 0.9176, 0.5318, 0.01623, 0.4712, 0.01623, 0.2318, 0.03712, 0.2317, 0.03712, 0.4712, 0.6038, 0.466, 0.6038, 0.2265, 0.6364, 0.2265, 0.6364, 0.4659, 0.01624, 0.5063, 0.01623, 0.4712, 0.03712, 0.4712, 0.03712, 0.5063, 0.3409, 0.6335, 0.4817, 0.6335, 0.4817, 0.6689, 0.3409, 0.6689, 0.6038, 0.5011, 0.6038, 0.466, 0.6364, 0.4659, 0.6364, 0.5011, 0.4817, 0.6335, 0.5187, 0.6335, 0.5187, 0.6689, 0.4817, 0.6689, 0.1508, 0.6335, 0.1876, 0.6335, 0.1876, 0.6689, 0.1508, 0.6689, 0.1508, 0.6036, 0.1876, 0.6036, 0.1876, 0.6335, 0.1508, 0.6335, 0.4817, 0.6036, 0.5187, 0.6036, 0.5187, 0.6335, 0.4817, 0.6335, 0.5763, 0.5011, 0.5763, 0.466, 0.6038, 0.466, 0.6038, 0.5011, 0.3409, 0.6036, 0.4817, 0.6036, 0.4817, 0.6335, 0.3409, 0.6335, 0.5763, 0.466, 0.5763, 0.2265, 0.6038, 0.2265, 0.6038, 0.466, 0.03712, 0.4712, 0.03712, 0.2317, 0.06546, 0.2317, 0.06547, 0.4712, 0.03712, 0.5063, 0.03712, 0.4712, 0.06547, 0.4712, 0.06547, 0.5063, 0.6733, 0.5305, 0.7916, 0.5309, 0.7928, 0.5349, 0.6719, 0.5354, 0.6719, 0.5354, 0.7928, 0.5349, 0.7933, 0.5391, 0.6659, 0.5422, 0.1875, 0.5628, 0.3409, 0.5628, 0.3409, 0.6036, 0.1876, 0.6036, 0.4818, 0.466, 0.3409, 0.466, 0.3409, 0.2265, 0.4818, 0.2265, 0.8435, 0.09629, 0.7096, 0.09783, 0.7101, 0.09457, 0.8446, 0.09327, 0.8451, 0.08919, 0.7095, 0.09011, 0.7085, 0.05617, 0.8487, 0.05501, 0.8446, 0.09327, 0.7101, 0.09457, 0.7095, 0.09011, 0.8451, 0.08919, 0.8487, 0.05501, 0.7085, 0.05617, 0.7078, 0.04139, 0.8503, 0.03807, 0.9639, 0.1315, 0.8224, 0.1309, 0.8224, 0.1222, 0.9641, 0.1228, 0.87, 0.2827, 0.8322, 0.2823, 0.838, 0.2587, 0.8945, 0.2589, 0.5134, 0.1323, 0.5099, 0.158, 0.5005, 0.1577, 0.5019, 0.132, 0.9051, 0.2212, 0.8404, 0.2211, 0.8302, 0.1691, 0.9454, 0.1699, 0.5099, 0.158, 0.5077, 0.1742, 0.4996, 0.174, 0.5005, 0.1577, 0.8945, 0.2589, 0.838, 0.2587, 0.8404, 0.2211, 0.9051, 0.2212, 0.9458, 0.4998, 0.872, 0.4994, 0.8624, 0.4816, 0.9231, 0.4819, 0.9231, 0.4819, 0.8624, 0.4816, 0.8553, 0.4465, 0.9055, 0.4466, 0.8913, 0.7072, 0.8249, 0.7077, 0.811, 0.6631, 0.9265, 0.6627, 0.8651, 0.3388, 0.8328, 0.3052, 0.8322, 0.2823, 0.87, 0.2827, 0.9055, 0.4466, 0.8553, 0.4465, 0.8267, 0.3544, 0.8648, 0.3989, 0.9454, 0.1699, 0.8302, 0.1691, 0.8224, 0.1309, 0.9639, 0.1315, 0.7101, 0.09457, 0.5841, 0.0959, 0.5843, 0.09173, 0.7095, 0.09011, 0.4992, 0.7877, 0.508, 0.9758, 0.4117, 0.9759, 0.4088, 0.7884, 0.6712, 0.9833, 0.6775, 0.9672, 0.8016, 0.9667, 0.8006, 0.9828, 0.4818, 0.5628, 0.3409, 0.5628, 0.3409, 0.466, 0.4818, 0.466, 0.9452, 0.9664, 0.8016, 0.9667, 0.8038, 0.949, 0.9241, 0.9486, 0.9265, 0.6627, 0.811, 0.6631, 0.8099, 0.6305, 0.9428, 0.6301, 0.7916, 0.5309, 0.916, 0.5274, 0.9176, 0.5318, 0.7928, 0.5349, 0.9428, 0.6301, 0.8099, 0.6305, 0.8097, 0.6231, 0.9439, 0.6226, 0.9241, 0.9486, 0.8038, 0.949, 0.805, 0.9145, 0.9039, 0.9138, 0.8249, 0.7077, 0.7938, 0.7078, 0.811, 0.6631, 0.8798, 0.7383, 0.8221, 0.7386, 0.8249, 0.7077, 0.8913, 0.7072, 0.9156, 0.5961, 0.7935, 0.5961, 0.7937, 0.5937, 0.9145, 0.593, 0.8625, 0.7582, 0.8193, 0.7582, 0.8221, 0.7386, 0.8798, 0.7383, 0.9145, 0.593, 0.7937, 0.5937, 0.7938, 0.5902, 0.9141, 0.588, 0.9192, 0.5526, 0.7935, 0.5537, 0.7933, 0.5391, 0.9195, 0.5396, 0.7095, 0.09011, 0.5843, 0.09173, 0.5775, 0.05958, 0.7085, 0.05617, 0.9141, 0.588, 0.7938, 0.5902, 0.7935, 0.5537, 0.9192, 0.5526, 0.7928, 0.5349, 0.9176, 0.5318, 0.9195, 0.5396, 0.7933, 0.5391, 0.1876, 0.6689, 0.3409, 0.6689, 0.3409, 0.695, 0.1876, 0.695, 0.1876, 0.6335, 0.3409, 0.6335, 0.3409, 0.6689, 0.1876, 0.6689, 0.5771, 0.03417, 0.7072, 0.03413, 0.7074, 0.03759, 0.5735, 0.0386, 0.5735, 0.0386, 0.7074, 0.03759, 0.7078, 0.04139, 0.5734, 0.04263, 0.9502, 0.9875, 0.8003, 0.9878, 0.8006, 0.9828, 0.9504, 0.9824, 0.8006, 0.9828, 0.8016, 0.9667, 0.9452, 0.9664, 0.9504, 0.9824, 0.7085, 0.05617, 0.5775, 0.05958, 0.5734, 0.04263, 0.7078, 0.04139, 0.9039, 0.9138, 0.805, 0.9145, 0.8086, 0.8656, 0.861, 0.8654, 0.8171, 0.1691, 0.6916, 0.1686, 0.6744, 0.1302, 0.8224, 0.1309, 0.3254, 0.06131, 0.3479, 0.05554, 0.3486, 0.05803, 0.3322, 0.06397, 0.3669, 0.09563, 0.3366, 0.1022, 0.3428, 0.0918, 0.3604, 0.08945, 0.7096, 0.09783, 0.5839, 0.09843, 0.5841, 0.0959, 0.7101, 0.09457, 0.3768, 0.07212, 0.3669, 0.09563, 0.3604, 0.08945, 0.3139, 0.03308, 0.2817, 0.06968, 0.2894, 0.02349, 0.3871, 0.05305, 0.3768, 0.07212, 0.3741, 0.06992, 0.872, 0.4994, 0.7797, 0.4989, 0.7866, 0.4812, 0.8624, 0.4816, 0.8624, 0.4816, 0.7866, 0.4812, 0.7919, 0.4462, 0.8553, 0.4465, 0.3366, 0.1022, 0.3448, 0.1124, 0.2899, 0.1072, 0.8553, 0.4465, 0.7919, 0.4462, 0.8159, 0.3543, 0.8267, 0.3544, 0.8224, 0.1309, 0.6744, 0.1302, 0.6742, 0.1215, 0.8224, 0.1222, 0.4088, 0.7884, 0.4117, 0.9759, 0.2911, 0.9759, 0.2933, 0.7884, 0.4996, 0.174, 0.4731, 0.1738, 0.4726, 0.1575, 0.5005, 0.1577, 0.5005, 0.1577, 0.4726, 0.1575, 0.4719, 0.1317, 0.5019, 0.132, 0.4737, 0.1241, 0.5013, 0.1244, 0.5019, 0.132, 0.4719, 0.1317, 0.4978, 0.1802, 0.4748, 0.18, 0.4731, 0.1738, 0.4996, 0.174, 0.4637, 0.1572, 0.461, 0.1314, 0.4719, 0.1317, 0.4726, 0.1575, 0.4655, 0.1735, 0.4637, 0.1572, 0.4726, 0.1575, 0.4731, 0.1738, 0.01328, 0.1877, 0.01375, 0.1619, 0.2462, 0.1611, 0.2452, 0.187, 0.3479, 0.05554, 0.3254, 0.06131, 0.3289, 0.04699, 0.3432, 0.04149, 0.01375, 0.1619, 0.01536, 0.1336, 0.2473, 0.1329, 0.2462, 0.1611, 0.3632, 0.1473, 0.3521, 0.1491, 0.3448, 0.1124, 0.3652, 0.1077, 0.3938, 0.1688, 0.371, 0.2116, 0.3667, 0.2042, 0.3643, 0.1775, 0.4526, 0.04075, 0.4244, 0.0686, 0.4313, 0.03072, 0.2894, 0.02349, 0.3117, 0.007504, 0.3269, 0.02327, 0.3139, 0.03308, 0.371, 0.2116, 0.3509, 0.2064, 0.353, 0.1994, 0.3667, 0.2042, 0.01648, 0.1045, 0.01704, 0.07626, 0.2495, 0.07569, 0.2484, 0.1038, 0.01704, 0.07626, 0.01856, 0.05047, 0.2505, 0.04979, 0.2495, 0.07569, 0.01536, 0.1336, 0.01648, 0.1045, 0.2484, 0.1038, 0.2473, 0.1329, 0.01856, 0.05047, 0.01905, 0.02947, 0.251, 0.02879, 0.2505, 0.04979, 0.3254, 0.06131, 0.2817, 0.06968, 0.3139, 0.03308, 0.3289, 0.04699, 0.3139, 0.03308, 0.3269, 0.02327, 0.3432, 0.04149, 0.3289, 0.04699, 0.3871, 0.05305, 0.3931, 0.03983, 0.4313, 0.03072, 0.4244, 0.0686, 0.3652, 0.1077, 0.3448, 0.1124, 0.3366, 0.1022, 0.3669, 0.09563, 0.4067, 0.1104, 0.3652, 0.1077, 0.3669, 0.09563, 0.3069, 0.1531, 0.2899, 0.1072, 0.3448, 0.1124, 0.3521, 0.1491, 0.3248, 0.1799, 0.3069, 0.1531, 0.3521, 0.1491, 0.3526, 0.1786, 0.4067, 0.1104, 0.3984, 0.1303, 0.3632, 0.1473, 0.3652, 0.1077, 0.3643, 0.1775, 0.3526, 0.1786, 0.3521, 0.1491, 0.3632, 0.1473, 0.7569, 0.8658, 0.7414, 0.8657, 0.7452, 0.8139, 0.7602, 0.8138, 0.8674, 0.8654, 0.861, 0.8654, 0.8588, 0.8134, 0.8656, 0.8134, 0.8648, 0.3989, 0.8267, 0.3544, 0.8327, 0.325, 0.8651, 0.3388, 0.7633, 0.8658, 0.7569, 0.8658, 0.7602, 0.8138, 0.7669, 0.8138, 0.7708, 0.3982, 0.7649, 0.3981, 0.7649, 0.3492, 0.7709, 0.3384, 0.8159, 0.3543, 0.7708, 0.3982, 0.7709, 0.3384, 0.8109, 0.3249, 0.8829, 0.8652, 0.8674, 0.8654, 0.8656, 0.8134, 0.8805, 0.8134, 0.8109, 0.3249, 0.7709, 0.3384, 0.8115, 0.3051, 0.3667, 0.2042, 0.353, 0.1994, 0.3526, 0.1786, 0.3643, 0.1775, 0.3509, 0.2064, 0.3248, 0.1799, 0.3526, 0.1786, 0.353, 0.1994, 0.3984, 0.1303, 0.3938, 0.1688, 0.3643, 0.1775, 0.3632, 0.1473, 0.4538, 0.1734, 0.4486, 0.1571, 0.4637, 0.1572, 0.4655, 0.1735, 0.4486, 0.1571, 0.4405, 0.1312, 0.461, 0.1314, 0.4637, 0.1572, 0.4955, 0.1995, 0.4765, 0.1993, 0.4748, 0.18, 0.4978, 0.1802, 0.4775, 0.1071, 0.4983, 0.1074, 0.5013, 0.1244, 0.4737, 0.1241, 0.5247, 0.1581, 0.5188, 0.1743, 0.5077, 0.1742, 0.5099, 0.158, 0.534, 0.1325, 0.5247, 0.1581, 0.5099, 0.158, 0.5134, 0.1323, 0.8086, 0.8656, 0.7633, 0.8658, 0.7669, 0.8138, 0.8094, 0.8137, 0.8706, 0.3989, 0.8648, 0.3989, 0.8651, 0.3388, 0.871, 0.3501, 0.8651, 0.3388, 0.8327, 0.325, 0.8328, 0.3052, 0.3409, 0.466, 0.1875, 0.466, 0.1875, 0.2266, 0.3409, 0.2265, 0.1876, 0.6036, 0.3409, 0.6036, 0.3409, 0.6335, 0.1876, 0.6335, 0.3409, 0.5628, 0.1875, 0.5628, 0.1875, 0.466, 0.3409, 0.466, 0.8094, 0.8137, 0.801, 0.7583, 0.8193, 0.7582, 0.8588, 0.8134, 0.8094, 0.8137, 0.8193, 0.7582, 0.8625, 0.7582, 0.861, 0.8654, 0.8086, 0.8656, 0.8094, 0.8137, 0.8588, 0.8134, 0.3366, 0.1022, 0.3334, 0.08648, 0.3428, 0.0918, 0.3334, 0.08648, 0.3254, 0.06131, 0.3322, 0.06397, 0.2899, 0.1072, 0.2873, 0.0913, 0.3334, 0.08648, 0.3366, 0.1022, 0.2873, 0.0913, 0.2817, 0.06968, 0.3254, 0.06131, 0.3334, 0.08648])
me_cube.materials.append(mat_material)
me_cube.use_remesh_preserve_volume = False
me_cube.use_remesh_preserve_attributes = False
me_cube.use_mirror_vertex_groups = False
me_cube.use_paint_bone_selection = False
me_cube.use_paint_mask = True
me_cube.update()

# ---- objects
ob_cube = bpy.data.objects.new('Cube', me_cube)
ob_lamp = bpy.data.objects.new('Lamp', light_lamp)
ob_camera = bpy.data.objects.new('Camera', cam_camera)

# ---- transforms, parenting, visibility, modifiers, constraints
ob_cube.location = (0.0, 0.0, 0.7083)
ob_cube.rotation_euler = (1.571, 0.0, 0.0)
ob_cube.scale = (0.9, 0.1, 1.43)
ob_cube.lock_rotations_4d = False
ob_cube.lock_scale = (True, True, True)
ob_cube.empty_display_type = 'ARROWS'
ob_cube.lineart.crease_threshold = 0.0
_m = ob_cube.modifiers.new('Mirror', 'MIRROR')
_m.use_axis = (False, False, True)
_m.use_clip = True
_m = ob_cube.modifiers.new('Auto Smooth', 'NODES')
_m.node_group = ng_auto_smooth
_gi = [s.identifier for s in ng_auto_smooth.interface.items_tree if s.item_type == 'SOCKET' and s.in_out == 'INPUT']
_m[_gi[1]] = 3.142  # Angle
ob_lamp.location = (2.471, -2.923, 4.14)
ob_lamp.rotation_euler = (0.6503, 0.05522, 1.866)
ob_lamp.lock_rotations_4d = False
ob_lamp.empty_display_type = 'ARROWS'
ob_lamp.color = (0.0, 0.0, 0.0, 0.0)
ob_lamp.lineart.crease_threshold = 0.0
ob_camera.location = (7.481, -6.508, 5.344)
ob_camera.rotation_euler = (1.109, 0.01082, 0.8149)
ob_camera.lock_rotations_4d = False
ob_camera.empty_display_type = 'ARROWS'
ob_camera.color = (0.0, 0.0, 0.0, 0.0)
ob_camera.display_type = 'WIRE'
ob_camera.lineart.crease_threshold = 0.0

# ---- collection membership
col_collection_1.objects.link(ob_cube)
col_collection_1.objects.link(ob_lamp)
col_collection_1.objects.link(ob_camera)

# ---- scene / render settings (as saved in the file)
scene.camera = ob_camera
scene.frame_start = 1; scene.frame_end = 250; scene.frame_set(121)
scene.render.engine = 'BLENDER_EEVEE_NEXT'
scene.render.resolution_percentage = 50
scene.render.dither_intensity = 0.0
scene.cycles.use_denoising = False
scene.cycles.samples = 10
scene.cycles.sampling_pattern = 'TABULATED_SOBOL'
scene.cycles.light_sampling_threshold = 0.0
scene.cycles.use_adaptive_sampling = False
scene.cycles.use_light_tree = False
scene.cycles.blur_glossy = 0.0
scene.cycles.pixel_filter_type = 'GAUSSIAN'
scene.cycles.sample_clamp_indirect = 0.0
scene.view_settings.view_transform = 'Standard'
bpy.context.view_layer.update()
